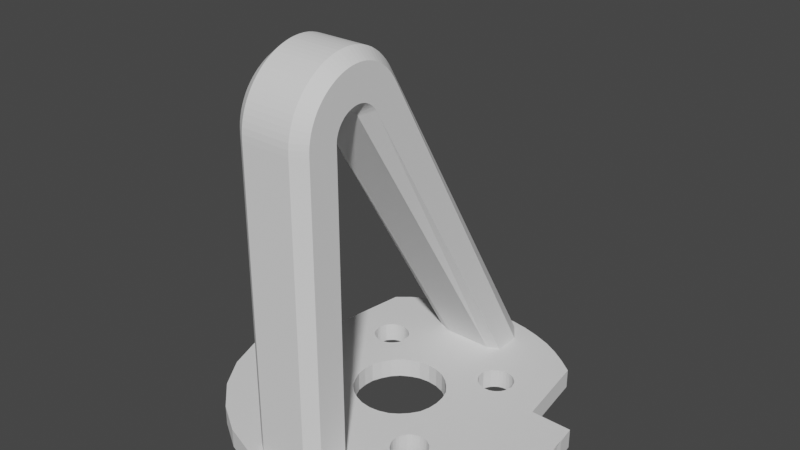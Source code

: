 # Source: leg_fix.blend  (saved by Blender 3.5.10; exported with 4.5.12 LTS)
import bpy
from mathutils import Matrix  # noqa: F401  (used for matrix-valued properties, if any)

bpy.ops.wm.read_factory_settings(use_empty=True)
scene = bpy.context.scene
scene.name = 'Scene'

# ---- collections
col_collection = bpy.data.collections.new('Collection'); scene.collection.children.link(col_collection)

# ---- world
world_world = bpy.data.worlds.new('World'); scene.world = world_world
world_world.use_nodes = True; world_world.node_tree.nodes.clear()
_N = world_world.node_tree.nodes; _L = world_world.node_tree.links
n0 = _N.new('ShaderNodeOutputWorld'); n0.name = 'World Output'; n0.location = (300, 300)
n1 = _N.new('ShaderNodeBackground'); n1.name = 'Background'; n1.location = (10, 300)
n1.inputs[0].default_value = (0.05088, 0.05088, 0.05088, 1.0)
_L.new(n1.outputs[0], n0.inputs[0])
n0.is_active_output = True
world_world.color = (0.05088, 0.05088, 0.05088)
world_world.use_sun_shadow = False
world_world.sun_shadow_jitter_overblur = 0.0

# ---- meshes
me_leg = bpy.data.meshes.new('leg')
me_leg.from_pydata([(-315.8, -25.42, 30.96), (-315.9, -26.08, 32.96), (-315.8, -25.42, 32.96), (-315.9, -26.08, 30.96), (-316.0, -26.73, 32.96), (-316.1, -27.38, 30.96), (-316.0, -26.73, 30.96), (-316.2, -28.05, 32.96), (-316.1, -27.38, 32.96), (-316.2, -28.05, 30.96), (-316.2, -28.72, 32.96), (-316.2, -28.72, 30.96), (-316.3, -29.39, 32.96), (-316.3, -29.39, 30.96), (-316.3, -30.08, 32.96), (-316.3, -30.08, 30.96), (-315.8, -33.97, 32.96), (-315.8, -33.97, 30.96), (-314.6, -37.54, 32.96), (-314.6, -37.54, 30.96), (-312.6, -40.69, 32.96), (-312.6, -40.69, 30.96), (-309.9, -43.32, 32.96), (-309.9, -43.32, 30.96), (-306.8, -45.32, 32.96), (-306.8, -45.32, 30.96), (-303.2, -46.6, 32.96), (-299.3, -47.05, 30.96), (-303.2, -46.6, 30.96), (-295.4, -46.6, 30.96), (-299.3, -47.05, 32.96), (-291.9, -45.32, 32.96), (-295.4, -46.6, 32.96), (-291.9, -45.32, 30.96), (-288.7, -43.32, 32.96), (-288.7, -43.32, 30.96), (-286.1, -40.69, 32.96), (-286.1, -40.69, 30.96), (-284.1, -37.54, 32.96), (-284.1, -37.54, 30.96), (-282.8, -33.97, 32.96), (-282.8, -33.97, 30.96), (-282.4, -30.08, 32.96), (-282.4, -30.08, 30.96), (-282.4, -29.39, 32.96), (-282.4, -29.39, 30.96), (-282.4, -28.71, 32.96), (-282.4, -28.71, 30.96), (-282.5, -28.04, 32.96), (-282.5, -28.04, 30.96), (-282.5, -27.38, 32.96), (-282.5, -27.38, 30.96), (-282.6, -26.72, 32.96), (-282.6, -26.72, 30.96), (-282.7, -26.07, 32.96), (-282.8, -25.41, 30.96), (-282.7, -26.07, 30.96), (-287.0, -25.34, 30.96), (-282.8, -25.41, 32.96), (-288.1, -17.35, 32.96), (-287.0, -25.34, 32.96), (-288.1, -17.35, 30.96), (-289.5, -16.28, 32.96), (-289.5, -16.28, 30.96), (-290.9, -15.36, 32.96), (-290.9, -15.36, 30.96), (-292.4, -14.57, 32.96), (-292.4, -14.57, 30.96), (-294.1, -13.95, 32.96), (-294.1, -13.95, 30.96), (-295.8, -13.49, 32.96), (-297.5, -13.21, 30.96), (-295.8, -13.49, 30.96), (-299.3, -13.11, 32.96), (-297.5, -13.21, 32.96), (-299.3, -13.11, 30.96), (-301.1, -13.21, 32.96), (-301.1, -13.21, 30.96), (-302.9, -13.49, 32.96), (-302.9, -13.49, 30.96), (-304.6, -13.95, 32.96), (-304.6, -13.95, 30.96), (-306.2, -14.58, 32.96), (-306.2, -14.58, 30.96), (-307.7, -15.37, 32.96), (-307.7, -15.37, 30.96), (-309.2, -16.3, 32.96), (-309.2, -16.3, 30.96), (-310.5, -17.38, 32.96), (-310.5, -17.38, 30.96), (-311.7, -25.34, 32.96), (-311.7, -25.34, 30.96), (-291.0, -24.16, 30.96), (-290.9, -23.78, 32.96), (-290.9, -23.78, 30.96), (-291.2, -24.49, 32.96), (-291.0, -24.16, 32.96), (-291.2, -24.49, 30.96), (-291.5, -24.77, 32.96), (-291.5, -24.77, 30.96), (-291.8, -24.98, 32.96), (-291.8, -24.98, 30.96), (-292.2, -25.12, 32.96), (-292.6, -25.16, 30.96), (-292.2, -25.12, 30.96), (-293.0, -25.12, 32.96), (-292.6, -25.16, 32.96), (-293.4, -24.98, 30.96), (-293.0, -25.12, 30.96), (-293.7, -24.77, 32.96), (-293.4, -24.98, 32.96), (-293.7, -24.77, 30.96), (-294.0, -24.49, 32.96), (-294.0, -24.49, 30.96), (-294.2, -24.16, 32.96), (-294.2, -24.16, 30.96), (-294.4, -23.78, 32.96), (-294.4, -23.36, 30.96), (-294.4, -23.78, 30.96), (-294.4, -22.95, 32.96), (-294.4, -23.36, 32.96), (-294.2, -22.57, 30.96), (-294.4, -22.95, 30.96), (-294.0, -22.24, 32.96), (-294.2, -22.57, 32.96), (-293.7, -21.96, 30.96), (-294.0, -22.24, 30.96), (-293.4, -21.75, 32.96), (-293.7, -21.96, 32.96), (-293.4, -21.75, 30.96), (-293.0, -21.61, 32.96), (-292.6, -21.56, 30.96), (-293.0, -21.61, 30.96), (-292.2, -21.61, 32.96), (-292.6, -21.56, 32.96), (-291.8, -21.75, 30.96), (-292.2, -21.61, 30.96), (-291.5, -21.96, 32.96), (-291.8, -21.75, 32.96), (-291.5, -21.96, 30.96), (-291.2, -22.24, 32.96), (-291.2, -22.24, 30.96), (-291.0, -22.57, 32.96), (-291.0, -22.57, 30.96), (-290.9, -22.95, 32.96), (-290.8, -23.36, 30.96), (-290.9, -22.95, 30.96), (-290.8, -23.36, 32.96), (-297.3, -25.99, 30.96), (-298.3, -25.65, 32.96), (-298.3, -25.65, 30.96), (-296.5, -26.53, 32.96), (-297.3, -25.99, 32.96), (-296.5, -26.53, 30.96), (-295.8, -27.24, 32.96), (-295.8, -27.24, 30.96), (-295.2, -28.08, 32.96), (-295.2, -28.08, 30.96), (-294.9, -29.04, 32.96), (-294.8, -30.08, 30.96), (-294.9, -29.04, 30.96), (-294.9, -31.12, 32.96), (-294.8, -30.08, 32.96), (-295.2, -32.08, 30.96), (-294.9, -31.12, 30.96), (-295.8, -32.93, 32.96), (-295.2, -32.08, 32.96), (-296.5, -33.63, 30.96), (-295.8, -32.93, 30.96), (-297.3, -34.17, 32.96), (-296.5, -33.63, 32.96), (-297.3, -34.17, 30.96), (-298.3, -34.51, 32.96), (-299.3, -34.63, 30.96), (-298.3, -34.51, 30.96), (-300.4, -34.51, 32.96), (-299.3, -34.63, 32.96), (-301.3, -34.17, 30.96), (-300.4, -34.51, 30.96), (-302.2, -33.63, 32.96), (-301.3, -34.17, 32.96), (-302.9, -32.93, 30.96), (-302.2, -33.63, 30.96), (-303.4, -32.08, 32.96), (-302.9, -32.93, 32.96), (-303.4, -32.08, 30.96), (-303.8, -31.12, 32.96), (-303.9, -30.08, 30.96), (-303.8, -31.12, 30.96), (-303.8, -29.04, 32.96), (-303.9, -30.08, 32.96), (-303.4, -28.08, 30.96), (-303.8, -29.04, 30.96), (-302.9, -27.24, 32.96), (-303.4, -28.08, 32.96), (-302.2, -26.53, 30.96), (-302.9, -27.24, 30.96), (-301.3, -25.99, 32.96), (-302.2, -26.53, 32.96), (-301.3, -25.99, 30.96), (-300.4, -25.65, 32.96), (-299.3, -25.53, 30.96), (-300.4, -25.65, 30.96), (-299.3, -25.53, 32.96), (-306.6, -21.66, 30.96), (-307.0, -21.83, 32.96), (-307.0, -21.83, 30.96), (-306.2, -21.58, 32.96), (-306.6, -21.66, 32.96), (-306.2, -21.58, 30.96), (-305.8, -21.58, 32.96), (-305.8, -21.58, 30.96), (-305.5, -21.66, 32.96), (-305.5, -21.66, 30.96), (-305.1, -21.83, 32.96), (-304.8, -22.09, 30.96), (-305.1, -21.83, 30.96), (-304.5, -22.42, 32.96), (-304.8, -22.09, 32.96), (-304.3, -22.78, 30.96), (-304.5, -22.42, 30.96), (-304.3, -23.17, 32.96), (-304.3, -22.78, 32.96), (-304.3, -23.17, 30.96), (-304.3, -23.56, 32.96), (-304.3, -23.56, 30.96), (-304.3, -23.95, 32.96), (-304.3, -23.95, 30.96), (-304.5, -24.31, 32.96), (-304.8, -24.64, 30.96), (-304.5, -24.31, 30.96), (-305.1, -24.89, 32.96), (-304.8, -24.64, 32.96), (-305.5, -25.07, 30.96), (-305.1, -24.89, 30.96), (-305.8, -25.15, 32.96), (-305.5, -25.07, 32.96), (-305.8, -25.15, 30.96), (-306.2, -25.15, 32.96), (-306.2, -25.15, 30.96), (-306.6, -25.07, 32.96), (-306.6, -25.07, 30.96), (-307.0, -24.89, 32.96), (-307.3, -24.64, 30.96), (-307.0, -24.89, 30.96), (-307.6, -24.31, 32.96), (-307.3, -24.64, 32.96), (-307.7, -23.95, 30.96), (-307.6, -24.31, 30.96), (-307.8, -23.56, 32.96), (-307.7, -23.95, 32.96), (-307.8, -23.56, 30.96), (-307.8, -23.17, 32.96), (-307.8, -23.17, 30.96), (-307.7, -22.78, 32.96), (-307.7, -22.78, 30.96), (-307.6, -22.42, 32.96), (-307.3, -22.09, 30.96), (-307.6, -22.42, 30.96), (-307.3, -22.09, 32.96), (-304.4, -37.59, 30.96), (-304.3, -37.21, 32.96), (-304.3, -37.21, 30.96), (-304.6, -37.92, 32.96), (-304.4, -37.59, 32.96), (-304.6, -37.92, 30.96), (-304.9, -38.2, 32.96), (-304.9, -38.2, 30.96), (-305.3, -38.42, 32.96), (-305.3, -38.42, 30.96), (-305.6, -38.55, 32.96), (-306.0, -38.6, 30.96), (-305.6, -38.55, 30.96), (-306.5, -38.55, 32.96), (-306.0, -38.6, 32.96), (-306.8, -38.42, 30.96), (-306.5, -38.55, 30.96), (-307.2, -38.2, 32.96), (-306.8, -38.42, 32.96), (-307.2, -38.2, 30.96), (-307.4, -37.92, 32.96), (-307.4, -37.92, 30.96), (-307.7, -37.59, 32.96), (-307.7, -37.59, 30.96), (-307.8, -37.21, 32.96), (-307.8, -36.8, 30.96), (-307.8, -37.21, 30.96), (-307.8, -36.39, 32.96), (-307.8, -36.8, 32.96), (-307.7, -36.01, 30.96), (-307.8, -36.39, 30.96), (-307.4, -35.67, 32.96), (-307.7, -36.01, 32.96), (-307.4, -35.67, 30.96), (-307.2, -35.39, 32.96), (-307.2, -35.39, 30.96), (-306.8, -35.18, 32.96), (-306.8, -35.18, 30.96), (-306.5, -35.05, 32.96), (-306.0, -35.0, 30.96), (-306.5, -35.05, 30.96), (-305.6, -35.05, 32.96), (-306.0, -35.0, 32.96), (-305.3, -35.18, 30.96), (-305.6, -35.05, 30.96), (-304.9, -35.39, 32.96), (-305.3, -35.18, 32.96), (-304.9, -35.39, 30.96), (-304.6, -35.67, 32.96), (-304.6, -35.67, 30.96), (-304.4, -36.01, 32.96), (-304.4, -36.01, 30.96), (-304.3, -36.39, 32.96), (-304.2, -36.8, 30.96), (-304.3, -36.39, 30.96), (-304.2, -36.8, 32.96), (-293.2, -35.1, 30.96), (-293.6, -35.27, 32.96), (-293.6, -35.27, 30.96), (-292.8, -35.01, 32.96), (-293.2, -35.1, 32.96), (-292.8, -35.01, 30.96), (-292.4, -35.01, 32.96), (-292.4, -35.01, 30.96), (-292.0, -35.1, 32.96), (-292.0, -35.1, 30.96), (-291.7, -35.27, 32.96), (-291.3, -35.53, 30.96), (-291.7, -35.27, 30.96), (-291.1, -35.85, 32.96), (-291.3, -35.53, 32.96), (-290.9, -36.22, 30.96), (-291.1, -35.85, 30.96), (-290.8, -36.6, 32.96), (-290.9, -36.22, 32.96), (-290.8, -36.6, 30.96), (-290.8, -37.0, 32.96), (-290.8, -37.0, 30.96), (-290.9, -37.38, 32.96), (-290.9, -37.38, 30.96), (-291.1, -37.75, 32.96), (-291.3, -38.07, 30.96), (-291.1, -37.75, 30.96), (-291.7, -38.33, 32.96), (-291.3, -38.07, 32.96), (-292.0, -38.5, 30.96), (-291.7, -38.33, 30.96), (-292.4, -38.59, 32.96), (-292.0, -38.5, 32.96), (-292.4, -38.59, 30.96), (-292.8, -38.59, 32.96), (-292.8, -38.59, 30.96), (-293.2, -38.5, 32.96), (-293.2, -38.5, 30.96), (-293.6, -38.33, 32.96), (-293.9, -38.07, 30.96), (-293.6, -38.33, 30.96), (-294.1, -37.75, 32.96), (-293.9, -38.07, 32.96), (-294.3, -37.38, 30.96), (-294.1, -37.75, 30.96), (-294.4, -37.0, 32.96), (-294.3, -37.38, 32.96), (-294.4, -37.0, 30.96), (-294.4, -36.6, 32.96), (-294.4, -36.6, 30.96), (-294.3, -36.22, 32.96), (-294.3, -36.22, 30.96), (-294.1, -35.85, 32.96), (-293.9, -35.53, 30.96), (-294.1, -35.85, 30.96), (-293.9, -35.53, 32.96), (-295.6, -18.52, 32.97), (-295.6, -37.4, 64.75), (-296.8, -19.08, 32.97), (-295.6, -15.83, 32.97), (-296.8, -14.08, 32.97), (-296.8, -34.15, 67.08), (-295.6, -35.0, 66.56), (-295.6, -35.31, 67.04), (-296.8, -34.49, 67.62), (-295.6, -35.62, 67.46), (-296.8, -34.85, 68.1), (-295.6, -35.95, 67.83), (-296.8, -35.24, 68.53), (-295.6, -36.3, 68.15), (-296.8, -35.64, 68.91), (-295.6, -36.65, 68.43), (-296.8, -36.07, 69.24), (-295.6, -37.01, 68.66), (-296.8, -36.95, 69.76), (-295.6, -37.38, 68.86), (-296.8, -37.42, 69.95), (-295.6, -37.76, 69.01), (-296.8, -37.89, 70.1), (-295.6, -38.14, 69.13), (-296.8, -38.36, 70.21), (-295.6, -38.53, 69.22), (-296.8, -38.84, 70.27), (-295.6, -38.93, 69.27), (-296.8, -39.33, 70.29), (-295.6, -39.33, 69.29), (-296.8, -39.81, 70.27), (-295.6, -39.73, 69.27), (-296.8, -40.29, 70.22), (-295.6, -40.13, 69.23), (-296.8, -40.77, 70.12), (-295.6, -40.54, 69.15), (-296.8, -41.24, 69.99), (-295.6, -40.93, 69.04), (-296.8, -41.7, 69.83), (-295.6, -41.32, 68.9), (-296.8, -42.15, 69.63), (-295.6, -41.71, 68.73), (-296.8, -42.58, 69.39), (-295.6, -42.08, 68.53), (-296.8, -43.0, 69.13), (-295.6, -42.44, 68.3), (-296.8, -43.41, 68.84), (-295.6, -42.79, 68.05), (-295.6, -43.12, 67.77), (-296.8, -43.79, 68.51), (-295.6, -43.43, 67.47), (-296.8, -44.15, 68.16), (-295.6, -43.72, 67.14), (-296.8, -44.49, 67.78), (-295.6, -43.99, 66.8), (-296.8, -44.8, 67.38), (-295.6, -44.23, 66.43), (-296.8, -45.08, 66.95), (-295.6, -44.44, 66.04), (-296.8, -45.34, 66.5), (-295.6, -44.63, 65.64), (-296.8, -45.56, 66.02), (-295.6, -44.79, 65.22), (-296.8, -45.74, 65.53), (-295.6, -44.91, 64.78), (-296.8, -45.89, 65.01), (-295.6, -45.01, 64.32), (-296.8, -46.0, 64.48), (-295.6, -45.06, 63.85), (-296.8, -46.08, 63.36), (-295.6, -45.08, 63.34), (-296.8, -46.08, 32.96), (-295.6, -45.08, 32.96), (-295.6, -42.08, 32.97), (-296.8, -41.08, 32.97), (-296.8, -41.08, 63.33), (-295.6, -42.08, 63.35), (-296.8, -41.08, 63.46), (-295.6, -42.08, 63.54), (-296.8, -41.06, 63.59), (-295.6, -42.05, 63.75), (-295.6, -42.01, 63.96), (-296.8, -41.04, 63.72), (-295.6, -41.95, 64.16), (-296.8, -41.0, 63.84), (-295.6, -41.88, 64.35), (-296.8, -40.96, 63.96), (-295.6, -41.8, 64.53), (-296.8, -40.91, 64.08), (-295.6, -41.7, 64.7), (-296.8, -40.85, 64.18), (-295.6, -41.59, 64.87), (-296.8, -40.78, 64.28), (-295.6, -41.47, 65.02), (-296.8, -40.71, 64.38), (-295.6, -41.34, 65.16), (-296.8, -40.63, 64.47), (-295.6, -41.21, 65.3), (-296.8, -40.54, 64.55), (-296.8, -40.45, 64.63), (-295.6, -41.06, 65.42), (-295.6, -40.91, 65.53), (-296.8, -40.25, 64.76), (-295.6, -40.75, 65.63), (-296.8, -40.15, 64.81), (-295.6, -40.58, 65.72), (-296.8, -40.04, 64.86), (-295.6, -40.41, 65.79), (-296.8, -39.93, 64.9), (-295.6, -40.23, 65.85), (-296.8, -39.82, 64.93), (-295.6, -40.05, 65.9), (-296.8, -39.71, 64.95), (-295.6, -39.86, 65.94), (-296.8, -39.59, 64.96), (-295.6, -39.67, 65.96), (-296.8, -39.48, 64.97), (-295.6, -39.47, 65.97), (-296.8, -39.36, 64.96), (-295.6, -39.27, 65.96), (-296.8, -39.25, 64.95), (-295.6, -39.08, 65.93), (-296.8, -39.14, 64.92), (-295.6, -38.88, 65.89), (-296.8, -39.02, 64.89), (-295.6, -38.68, 65.83), (-296.8, -38.91, 64.84), (-295.6, -38.49, 65.75), (-296.8, -38.81, 64.78), (-295.6, -38.31, 65.65), (-295.6, -38.13, 65.54), (-296.8, -38.7, 64.72), (-295.6, -37.96, 65.41), (-296.8, -38.6, 64.64), (-295.6, -37.79, 65.26), (-296.8, -38.5, 64.55), (-295.6, -37.65, 65.09), (-296.8, -38.41, 64.45), (-295.6, -37.51, 64.92), (-296.8, -38.32, 64.34), (-296.8, -38.24, 64.21), (-301.8, -19.08, 32.97), (-303.1, -15.83, 32.96), (-303.1, -18.52, 32.96), (-301.8, -14.08, 32.97), (-303.1, -35.0, 66.56), (-301.8, -34.15, 67.08), (-303.1, -35.31, 67.04), (-301.8, -34.49, 67.62), (-303.1, -35.62, 67.46), (-301.8, -34.85, 68.1), (-303.1, -35.95, 67.83), (-301.8, -35.24, 68.53), (-303.1, -36.3, 68.15), (-301.8, -35.64, 68.91), (-303.1, -36.65, 68.43), (-301.8, -36.07, 69.24), (-303.1, -37.01, 68.66), (-301.8, -36.5, 69.53), (-301.8, -36.95, 69.76), (-303.1, -37.38, 68.86), (-301.8, -37.42, 69.95), (-303.1, -37.76, 69.01), (-301.8, -37.89, 70.1), (-303.1, -38.14, 69.13), (-301.8, -38.36, 70.21), (-303.1, -38.53, 69.22), (-301.8, -38.84, 70.27), (-303.1, -38.93, 69.27), (-301.8, -39.33, 70.29), (-303.1, -39.33, 69.29), (-301.8, -39.81, 70.27), (-303.1, -39.73, 69.27), (-301.8, -40.29, 70.22), (-303.1, -40.13, 69.23), (-301.8, -40.77, 70.12), (-303.1, -40.54, 69.15), (-301.8, -41.24, 69.99), (-303.1, -40.93, 69.04), (-301.8, -41.7, 69.83), (-303.1, -41.32, 68.9), (-301.8, -42.15, 69.63), (-303.1, -41.71, 68.73), (-301.8, -42.58, 69.39), (-303.1, -42.08, 68.53), (-301.8, -43.0, 69.13), (-303.1, -42.44, 68.3), (-301.8, -43.41, 68.84), (-303.1, -43.12, 67.77), (-301.8, -43.79, 68.51), (-303.1, -43.43, 67.47), (-301.8, -44.15, 68.16), (-303.1, -43.72, 67.14), (-301.8, -44.49, 67.78), (-303.1, -43.99, 66.8), (-301.8, -44.8, 67.38), (-303.1, -44.23, 66.43), (-301.8, -45.08, 66.95), (-303.1, -44.44, 66.04), (-301.8, -45.34, 66.5), (-303.1, -44.63, 65.64), (-301.8, -45.56, 66.02), (-303.1, -44.79, 65.22), (-301.8, -45.74, 65.53), (-303.1, -44.91, 64.78), (-301.8, -45.89, 65.01), (-303.1, -45.01, 64.32), (-301.8, -46.0, 64.48), (-303.1, -45.06, 63.85), (-301.8, -46.06, 63.93), (-301.8, -46.08, 63.36), (-303.1, -45.08, 63.34), (-303.1, -45.08, 32.96), (-301.8, -46.08, 32.96), (-303.1, -42.08, 32.96), (-301.8, -41.08, 32.97), (-303.1, -42.08, 63.35), (-301.8, -41.08, 63.33), (-301.8, -41.08, 63.46), (-303.1, -42.08, 63.54), (-301.8, -41.06, 63.59), (-303.1, -42.01, 63.96), (-301.8, -41.04, 63.72), (-303.1, -41.95, 64.16), (-301.8, -41.0, 63.84), (-303.1, -41.88, 64.35), (-301.8, -40.96, 63.96), (-303.1, -41.8, 64.53), (-301.8, -40.91, 64.08), (-303.1, -41.7, 64.7), (-301.8, -40.85, 64.18), (-303.1, -41.59, 64.87), (-301.8, -40.78, 64.28), (-303.1, -41.47, 65.02), (-301.8, -40.71, 64.38), (-303.1, -41.34, 65.16), (-301.8, -40.63, 64.47), (-303.1, -41.21, 65.3), (-301.8, -40.54, 64.55), (-303.1, -41.06, 65.42), (-301.8, -40.45, 64.63), (-303.1, -40.91, 65.53), (-301.8, -40.35, 64.7), (-301.8, -40.25, 64.76), (-303.1, -40.75, 65.63), (-301.8, -40.15, 64.81), (-303.1, -40.58, 65.72), (-303.1, -40.41, 65.79), (-301.8, -40.04, 64.86), (-301.8, -39.93, 64.9), (-303.1, -40.23, 65.85), (-303.1, -40.05, 65.9), (-301.8, -39.82, 64.93), (-301.8, -39.71, 64.95), (-303.1, -39.86, 65.94), (-303.1, -39.67, 65.96), (-301.8, -39.59, 64.96), (-301.8, -39.48, 64.97), (-303.1, -39.47, 65.97), (-301.8, -39.36, 64.96), (-303.1, -39.27, 65.96), (-301.8, -39.25, 64.95), (-303.1, -39.08, 65.93), (-301.8, -39.14, 64.92), (-303.1, -38.88, 65.89), (-301.8, -39.02, 64.89), (-303.1, -38.68, 65.83), (-301.8, -38.91, 64.84), (-303.1, -38.49, 65.75), (-301.8, -38.81, 64.78), (-303.1, -38.31, 65.65), (-303.1, -38.13, 65.54), (-301.8, -38.7, 64.72), (-303.1, -37.96, 65.41), (-301.8, -38.6, 64.64), (-303.1, -37.79, 65.26), (-301.8, -38.5, 64.55), (-303.1, -37.65, 65.09), (-301.8, -38.41, 64.45), (-303.1, -37.51, 64.92), (-301.8, -38.32, 64.34), (-303.1, -37.4, 64.75), (-301.8, -38.24, 64.21), (-296.8, -40.35, 64.7), (-296.8, -46.06, 63.93), (-296.8, -36.5, 69.53), (-303.1, -42.79, 68.05), (-303.1, -42.05, 63.75)], [], [(0, 1, 2), (3, 4, 1), (5, 4, 6), (5, 7, 8), (9, 10, 7), (11, 12, 10), (13, 14, 12), (15, 16, 14), (17, 18, 16), (19, 20, 18), (21, 22, 20), (23, 24, 22), (25, 26, 24), (27, 26, 28), (29, 30, 27), (29, 31, 32), (33, 34, 31), (35, 36, 34), (37, 38, 36), (39, 40, 38), (41, 42, 40), (43, 44, 42), (45, 46, 44), (47, 48, 46), (49, 50, 48), (51, 52, 50), (53, 54, 52), (55, 54, 56), (57, 58, 55), (57, 59, 60), (61, 62, 59), (63, 64, 62), (65, 66, 64), (67, 68, 66), (69, 70, 68), (71, 70, 72), (71, 73, 74), (75, 76, 73), (77, 78, 76), (79, 80, 78), (81, 82, 80), (83, 84, 82), (85, 86, 84), (87, 88, 86), (89, 90, 88), (91, 2, 90), (92, 93, 94), (92, 95, 96), (97, 98, 95), (99, 100, 98), (101, 102, 100), (103, 102, 104), (103, 105, 106), (107, 105, 108), (107, 109, 110), (111, 112, 109), (113, 114, 112), (115, 116, 114), (117, 116, 118), (117, 119, 120), (121, 119, 122), (121, 123, 124), (125, 123, 126), (125, 127, 128), (129, 130, 127), (131, 130, 132), (131, 133, 134), (135, 133, 136), (135, 137, 138), (139, 140, 137), (141, 142, 140), (143, 144, 142), (145, 144, 146), (145, 93, 147), (148, 149, 150), (148, 151, 152), (153, 154, 151), (155, 156, 154), (157, 158, 156), (159, 158, 160), (159, 161, 162), (163, 161, 164), (163, 165, 166), (167, 165, 168), (167, 169, 170), (171, 172, 169), (173, 172, 174), (173, 175, 176), (177, 175, 178), (177, 179, 180), (181, 179, 182), (181, 183, 184), (185, 186, 183), (187, 186, 188), (187, 189, 190), (191, 189, 192), (191, 193, 194), (195, 193, 196), (195, 197, 198), (199, 200, 197), (201, 200, 202), (201, 149, 203), (204, 205, 206), (204, 207, 208), (209, 210, 207), (211, 212, 210), (213, 214, 212), (215, 214, 216), (215, 217, 218), (219, 217, 220), (219, 221, 222), (223, 224, 221), (225, 226, 224), (227, 228, 226), (229, 228, 230), (229, 231, 232), (233, 231, 234), (233, 235, 236), (237, 238, 235), (239, 240, 238), (241, 242, 240), (243, 242, 244), (243, 245, 246), (247, 245, 248), (247, 249, 250), (251, 252, 249), (253, 254, 252), (255, 256, 254), (257, 256, 258), (257, 205, 259), (260, 261, 262), (260, 263, 264), (265, 266, 263), (267, 268, 266), (269, 270, 268), (271, 270, 272), (271, 273, 274), (275, 273, 276), (275, 277, 278), (279, 280, 277), (281, 282, 280), (283, 284, 282), (285, 284, 286), (285, 287, 288), (289, 287, 290), (289, 291, 292), (293, 294, 291), (295, 296, 294), (297, 298, 296), (299, 298, 300), (299, 301, 302), (303, 301, 304), (303, 305, 306), (307, 308, 305), (309, 310, 308), (311, 312, 310), (313, 312, 314), (313, 261, 315), (316, 317, 318), (316, 319, 320), (321, 322, 319), (323, 324, 322), (325, 326, 324), (327, 326, 328), (327, 329, 330), (331, 329, 332), (331, 333, 334), (335, 336, 333), (337, 338, 336), (339, 340, 338), (341, 340, 342), (341, 343, 344), (345, 343, 346), (345, 347, 348), (349, 350, 347), (351, 352, 350), (353, 354, 352), (355, 354, 356), (355, 357, 358), (359, 357, 360), (359, 361, 362), (363, 364, 361), (365, 366, 364), (367, 368, 366), (369, 368, 370), (369, 317, 371), (91, 243, 15), (248, 91, 247), (89, 247, 91), (253, 89, 255), (89, 206, 257), (164, 316, 163), (83, 211, 209), (11, 5, 6), (75, 215, 216), (67, 220, 69), (15, 117, 118), (49, 53, 51), (244, 15, 243), (25, 21, 19), (202, 15, 118), (199, 15, 202), (15, 191, 192), (293, 15, 192), (290, 17, 289), (281, 17, 283), (279, 29, 17), (275, 29, 279), (29, 271, 272), (349, 29, 351), (346, 29, 345), (61, 225, 223), (57, 337, 335), (94, 57, 335), (94, 61, 57), (61, 146, 143), (61, 139, 135), (129, 61, 132), (234, 121, 122), (15, 233, 122), (237, 233, 15), (90, 245, 250), (88, 90, 250), (88, 252, 254), (205, 88, 259), (320, 161, 166), (210, 82, 207), (10, 8, 7), (218, 73, 214), (66, 217, 222), (120, 14, 116), (48, 52, 54), (14, 242, 246), (24, 20, 22), (200, 116, 14), (197, 200, 14), (194, 14, 189), (291, 189, 14), (16, 287, 292), (16, 280, 282), (277, 16, 32), (278, 277, 32), (274, 32, 270), (32, 347, 350), (32, 343, 348), (224, 59, 221), (336, 60, 333), (93, 333, 60), (93, 60, 59), (144, 59, 142), (137, 59, 138), (59, 127, 130), (124, 231, 119), (14, 119, 236), (235, 14, 236), (1, 0, 3), (4, 3, 6), (4, 5, 8), (7, 5, 9), (10, 9, 11), (12, 11, 13), (14, 13, 15), (16, 15, 17), (18, 17, 19), (20, 19, 21), (22, 21, 23), (24, 23, 25), (26, 25, 28), (26, 27, 30), (30, 29, 32), (31, 29, 33), (34, 33, 35), (36, 35, 37), (38, 37, 39), (40, 39, 41), (42, 41, 43), (44, 43, 45), (46, 45, 47), (48, 47, 49), (50, 49, 51), (52, 51, 53), (54, 53, 56), (54, 55, 58), (58, 57, 60), (59, 57, 61), (62, 61, 63), (64, 63, 65), (66, 65, 67), (68, 67, 69), (70, 69, 72), (70, 71, 74), (73, 71, 75), (76, 75, 77), (78, 77, 79), (80, 79, 81), (82, 81, 83), (84, 83, 85), (86, 85, 87), (88, 87, 89), (90, 89, 91), (2, 91, 0), (93, 92, 96), (95, 92, 97), (98, 97, 99), (100, 99, 101), (102, 101, 104), (102, 103, 106), (105, 103, 108), (105, 107, 110), (109, 107, 111), (112, 111, 113), (114, 113, 115), (116, 115, 118), (116, 117, 120), (119, 117, 122), (119, 121, 124), (123, 121, 126), (123, 125, 128), (127, 125, 129), (130, 129, 132), (130, 131, 134), (133, 131, 136), (133, 135, 138), (137, 135, 139), (140, 139, 141), (142, 141, 143), (144, 143, 146), (144, 145, 147), (93, 145, 94), (149, 148, 152), (151, 148, 153), (154, 153, 155), (156, 155, 157), (158, 157, 160), (158, 159, 162), (161, 159, 164), (161, 163, 166), (165, 163, 168), (165, 167, 170), (169, 167, 171), (172, 171, 174), (172, 173, 176), (175, 173, 178), (175, 177, 180), (179, 177, 182), (179, 181, 184), (183, 181, 185), (186, 185, 188), (186, 187, 190), (189, 187, 192), (189, 191, 194), (193, 191, 196), (193, 195, 198), (197, 195, 199), (200, 199, 202), (200, 201, 203), (149, 201, 150), (205, 204, 208), (207, 204, 209), (210, 209, 211), (212, 211, 213), (214, 213, 216), (214, 215, 218), (217, 215, 220), (217, 219, 222), (221, 219, 223), (224, 223, 225), (226, 225, 227), (228, 227, 230), (228, 229, 232), (231, 229, 234), (231, 233, 236), (235, 233, 237), (238, 237, 239), (240, 239, 241), (242, 241, 244), (242, 243, 246), (245, 243, 248), (245, 247, 250), (249, 247, 251), (252, 251, 253), (254, 253, 255), (256, 255, 258), (256, 257, 259), (205, 257, 206), (261, 260, 264), (263, 260, 265), (266, 265, 267), (268, 267, 269), (270, 269, 272), (270, 271, 274), (273, 271, 276), (273, 275, 278), (277, 275, 279), (280, 279, 281), (282, 281, 283), (284, 283, 286), (284, 285, 288), (287, 285, 290), (287, 289, 292), (291, 289, 293), (294, 293, 295), (296, 295, 297), (298, 297, 300), (298, 299, 302), (301, 299, 304), (301, 303, 306), (305, 303, 307), (308, 307, 309), (310, 309, 311), (312, 311, 314), (312, 313, 315), (261, 313, 262), (317, 316, 320), (319, 316, 321), (322, 321, 323), (324, 323, 325), (326, 325, 328), (326, 327, 330), (329, 327, 332), (329, 331, 334), (333, 331, 335), (336, 335, 337), (338, 337, 339), (340, 339, 342), (340, 341, 344), (343, 341, 346), (343, 345, 348), (347, 345, 349), (350, 349, 351), (352, 351, 353), (354, 353, 356), (354, 355, 358), (357, 355, 360), (357, 359, 362), (361, 359, 363), (364, 363, 365), (366, 365, 367), (368, 367, 370), (368, 369, 371), (317, 369, 318), (91, 248, 243), (89, 251, 247), (89, 253, 251), (89, 258, 255), (209, 85, 83), (89, 257, 258), (209, 87, 85), (204, 87, 209), (204, 89, 87), (206, 89, 204), (118, 201, 202), (269, 351, 272), (335, 92, 94), (192, 295, 293), (269, 353, 351), (331, 92, 335), (187, 295, 192), (187, 297, 295), (118, 150, 201), (267, 353, 269), (331, 97, 92), (267, 356, 353), (332, 97, 331), (188, 297, 187), (188, 300, 297), (265, 356, 267), (332, 99, 97), (265, 355, 356), (327, 99, 332), (118, 148, 150), (188, 299, 300), (185, 299, 188), (260, 355, 265), (327, 101, 99), (185, 304, 299), (260, 360, 355), (328, 101, 327), (262, 360, 260), (328, 104, 101), (262, 359, 360), (325, 104, 328), (181, 304, 185), (181, 303, 304), (118, 153, 148), (115, 153, 118), (181, 307, 303), (113, 153, 115), (313, 359, 262), (325, 103, 104), (313, 363, 359), (323, 103, 325), (182, 307, 181), (182, 309, 307), (113, 155, 153), (111, 155, 113), (314, 363, 313), (323, 108, 103), (314, 365, 363), (321, 108, 323), (182, 311, 309), (107, 155, 111), (177, 311, 182), (177, 314, 311), (107, 157, 155), (108, 157, 107), (314, 367, 365), (316, 108, 321), (178, 314, 177), (178, 367, 314), (173, 367, 178), (174, 367, 173), (171, 367, 174), (167, 367, 171), (167, 370, 367), (167, 369, 370), (168, 369, 167), (168, 318, 369), (163, 318, 168), (163, 316, 318), (108, 160, 157), (316, 160, 108), (316, 159, 160), (316, 164, 159), (216, 77, 75), (216, 79, 77), (216, 81, 79), (213, 81, 216), (213, 83, 81), (211, 83, 213), (15, 0, 91), (15, 3, 0), (15, 6, 3), (13, 6, 15), (11, 6, 13), (5, 11, 9), (220, 72, 69), (220, 71, 72), (220, 75, 71), (215, 75, 220), (223, 63, 61), (223, 65, 63), (223, 67, 65), (219, 67, 223), (220, 67, 219), (117, 15, 122), (57, 35, 33), (57, 37, 35), (57, 39, 37), (57, 41, 39), (57, 43, 41), (57, 45, 43), (55, 45, 57), (56, 45, 55), (56, 47, 45), (56, 49, 47), (53, 49, 56), (15, 239, 237), (15, 241, 239), (15, 244, 241), (27, 17, 29), (28, 17, 27), (25, 17, 28), (25, 19, 17), (21, 25, 23), (195, 15, 199), (196, 15, 195), (191, 15, 196), (17, 286, 283), (293, 17, 15), (17, 285, 286), (289, 17, 293), (17, 290, 285), (17, 281, 279), (276, 29, 275), (271, 29, 276), (351, 29, 272), (29, 349, 345), (29, 341, 342), (29, 346, 341), (229, 61, 234), (230, 61, 229), (227, 61, 230), (225, 61, 227), (145, 61, 94), (146, 61, 145), (61, 131, 132), (61, 136, 131), (141, 61, 143), (61, 135, 136), (139, 61, 141), (61, 129, 234), (234, 122, 233), (125, 234, 129), (126, 234, 125), (121, 234, 126), (245, 90, 246), (249, 88, 250), (252, 88, 249), (256, 88, 254), (84, 207, 82), (259, 88, 256), (86, 207, 84), (86, 208, 207), (88, 208, 86), (88, 205, 208), (203, 116, 200), (350, 268, 270), (96, 333, 93), (294, 189, 291), (352, 268, 350), (96, 334, 333), (294, 190, 189), (296, 190, 294), (149, 116, 203), (352, 266, 268), (95, 334, 96), (354, 266, 352), (95, 329, 334), (296, 186, 190), (298, 186, 296), (354, 263, 266), (98, 329, 95), (358, 263, 354), (98, 330, 329), (152, 116, 149), (302, 186, 298), (302, 183, 186), (358, 264, 263), (100, 330, 98), (301, 183, 302), (357, 264, 358), (100, 326, 330), (357, 261, 264), (102, 326, 100), (362, 261, 357), (102, 324, 326), (301, 184, 183), (306, 184, 301), (151, 116, 152), (151, 114, 116), (305, 184, 306), (151, 112, 114), (362, 315, 261), (106, 324, 102), (361, 315, 362), (106, 322, 324), (305, 179, 184), (308, 179, 305), (154, 112, 151), (154, 109, 112), (361, 312, 315), (105, 322, 106), (364, 312, 361), (105, 319, 322), (310, 179, 308), (154, 110, 109), (310, 180, 179), (312, 180, 310), (156, 110, 154), (156, 105, 110), (366, 312, 364), (105, 320, 319), (312, 175, 180), (366, 175, 312), (366, 176, 175), (366, 172, 176), (366, 169, 172), (366, 170, 169), (368, 170, 366), (371, 170, 368), (371, 165, 170), (317, 165, 371), (317, 166, 165), (320, 166, 317), (158, 105, 156), (158, 320, 105), (162, 320, 158), (161, 320, 162), (76, 214, 73), (78, 214, 76), (80, 214, 78), (80, 212, 214), (82, 212, 80), (82, 210, 212), (1, 14, 2), (4, 14, 1), (4, 12, 14), (4, 10, 12), (8, 10, 4), (70, 217, 68), (74, 217, 70), (73, 217, 74), (73, 218, 217), (62, 221, 59), (64, 221, 62), (66, 221, 64), (66, 222, 221), (217, 66, 68), (14, 120, 119), (34, 60, 31), (36, 60, 34), (38, 60, 36), (40, 60, 38), (42, 60, 40), (44, 60, 42), (44, 58, 60), (44, 54, 58), (46, 54, 44), (48, 54, 46), (52, 48, 50), (238, 14, 235), (240, 14, 238), (242, 14, 240), (16, 30, 32), (16, 26, 30), (16, 24, 26), (18, 24, 16), (20, 24, 18), (14, 198, 197), (14, 193, 198), (14, 194, 193), (284, 16, 282), (16, 291, 14), (288, 16, 284), (16, 292, 291), (287, 16, 288), (280, 16, 277), (32, 273, 278), (32, 274, 273), (32, 350, 270), (347, 32, 348), (344, 32, 340), (343, 32, 344), (59, 232, 231), (59, 228, 232), (59, 226, 228), (59, 224, 226), (60, 336, 338), (59, 147, 93), (59, 144, 147), (134, 59, 130), (133, 59, 134), (59, 140, 142), (138, 59, 133), (59, 137, 140), (127, 59, 231), (119, 231, 236), (231, 128, 127), (231, 123, 128), (231, 124, 123), (372, 373, 374), (374, 375, 372), (375, 376, 377), (378, 375, 377), (377, 379, 378), (380, 381, 379), (382, 383, 381), (384, 385, 383), (386, 387, 385), (388, 389, 387), (389, 390, 391), (391, 392, 393), (393, 394, 395), (395, 396, 397), (397, 398, 399), (399, 400, 401), (401, 402, 403), (403, 404, 405), (405, 406, 407), (407, 408, 409), (409, 410, 411), (411, 412, 413), (413, 414, 415), (415, 416, 417), (417, 418, 419), (418, 420, 419), (421, 422, 420), (423, 424, 422), (425, 426, 424), (427, 428, 426), (429, 430, 428), (431, 432, 430), (433, 434, 432), (435, 436, 434), (437, 438, 436), (439, 440, 438), (440, 441, 442), (442, 441, 443), (444, 442, 443), (443, 445, 444), (445, 446, 447), (448, 445, 447), (448, 449, 450), (450, 451, 452), (451, 453, 452), (454, 455, 453), (456, 457, 455), (458, 459, 457), (460, 461, 459), (462, 463, 461), (464, 465, 463), (466, 467, 465), (468, 469, 467), (469, 470, 471), (472, 469, 471), (471, 473, 472), (473, 474, 475), (475, 476, 477), (477, 478, 479), (479, 480, 481), (481, 482, 483), (483, 482, 484), (485, 483, 484), (485, 484, 486), (487, 485, 486), (487, 488, 489), (489, 490, 491), (491, 492, 493), (493, 494, 495), (495, 496, 497), (497, 496, 498), (499, 497, 498), (499, 500, 501), (500, 502, 501), (503, 504, 502), (505, 506, 504), (507, 508, 506), (509, 510, 508), (511, 373, 510), (512, 513, 374), (513, 376, 374), (514, 513, 515), (516, 514, 517), (518, 516, 517), (518, 519, 520), (520, 521, 522), (522, 523, 524), (524, 525, 526), (526, 527, 528), (528, 529, 530), (529, 531, 530), (532, 533, 531), (534, 535, 533), (536, 537, 535), (538, 539, 537), (540, 541, 539), (542, 543, 541), (544, 545, 543), (546, 547, 545), (548, 549, 547), (550, 551, 549), (552, 553, 551), (554, 555, 553), (556, 557, 555), (558, 559, 557), (559, 560, 561), (561, 562, 563), (563, 564, 565), (565, 566, 567), (567, 568, 569), (569, 570, 571), (571, 572, 573), (573, 574, 575), (575, 576, 577), (577, 578, 579), (579, 580, 581), (580, 582, 581), (582, 583, 584), (585, 582, 584), (585, 586, 587), (587, 586, 588), (589, 587, 588), (588, 590, 589), (591, 592, 590), (592, 593, 594), (594, 595, 596), (596, 597, 598), (598, 599, 600), (600, 601, 602), (602, 603, 604), (604, 605, 606), (606, 605, 607), (608, 606, 607), (608, 609, 610), (610, 611, 612), (612, 613, 614), (613, 615, 614), (616, 617, 615), (617, 618, 619), (620, 617, 619), (619, 621, 620), (621, 622, 623), (624, 621, 623), (623, 625, 624), (625, 626, 627), (628, 625, 627), (627, 629, 628), (630, 631, 629), (632, 633, 631), (634, 635, 633), (636, 637, 635), (638, 639, 637), (640, 641, 639), (641, 642, 643), (644, 641, 643), (644, 645, 646), (646, 647, 648), (648, 649, 650), (650, 651, 652), (652, 653, 654), (654, 653, 515), (505, 646, 648), (496, 637, 639), (494, 635, 637), (488, 629, 631), (486, 628, 629), (484, 625, 628), (482, 624, 625), (476, 617, 620), (474, 615, 617), (655, 614, 615), (466, 606, 608), (464, 604, 606), (458, 598, 600), (456, 596, 598), (451, 594, 454), (587, 447, 446), (579, 656, 439), (573, 435, 433), (429, 571, 431), (559, 421, 418), (402, 545, 404), (394, 537, 396), (390, 533, 392), (657, 531, 390), (388, 530, 657), (384, 526, 386), (380, 522, 382), (376, 518, 377), (647, 519, 649), (513, 654, 515), (512, 652, 654), (650, 511, 509), (648, 509, 507), (507, 505, 648), (644, 505, 503), (641, 503, 500), (639, 500, 498), (498, 496, 639), (496, 494, 637), (633, 494, 492), (631, 492, 490), (490, 488, 631), (488, 486, 629), (486, 484, 628), (484, 482, 625), (480, 624, 482), (478, 621, 480), (478, 476, 620), (476, 474, 617), (474, 655, 615), (612, 655, 471), (610, 471, 470), (608, 470, 468), (468, 466, 608), (466, 464, 606), (602, 464, 462), (460, 602, 462), (460, 458, 600), (458, 456, 598), (594, 456, 454), (449, 592, 451), (447, 590, 449), (506, 379, 381), (443, 587, 446), (582, 443, 441), (581, 441, 656), (577, 439, 437), (575, 437, 435), (431, 573, 433), (427, 569, 429), (425, 567, 427), (423, 565, 425), (421, 563, 423), (557, 418, 416), (555, 416, 414), (412, 555, 414), (410, 553, 412), (408, 551, 410), (406, 549, 408), (404, 547, 406), (400, 543, 402), (539, 400, 398), (396, 539, 398), (392, 535, 394), (386, 528, 388), (382, 524, 384), (377, 520, 380), (372, 378, 373), (373, 512, 374), (375, 374, 376), (379, 377, 380), (381, 380, 382), (383, 382, 384), (385, 384, 386), (387, 386, 388), (389, 388, 657), (390, 389, 657), (392, 391, 390), (394, 393, 392), (396, 395, 394), (398, 397, 396), (400, 399, 398), (402, 401, 400), (404, 403, 402), (406, 405, 404), (408, 407, 406), (410, 409, 408), (412, 411, 410), (414, 413, 412), (416, 415, 414), (418, 417, 416), (420, 418, 421), (422, 421, 423), (424, 423, 425), (426, 425, 427), (428, 427, 429), (430, 429, 431), (432, 431, 433), (434, 433, 435), (436, 435, 437), (438, 437, 439), (440, 439, 656), (441, 440, 656), (445, 443, 446), (449, 448, 447), (451, 450, 449), (453, 451, 454), (455, 454, 456), (457, 456, 458), (459, 458, 460), (461, 460, 462), (463, 462, 464), (465, 464, 466), (467, 466, 468), (469, 468, 470), (473, 471, 655), (474, 473, 655), (476, 475, 474), (478, 477, 476), (480, 479, 478), (482, 481, 480), (488, 487, 486), (490, 489, 488), (492, 491, 490), (494, 493, 492), (496, 495, 494), (500, 499, 498), (502, 500, 503), (504, 503, 505), (506, 505, 507), (508, 507, 509), (510, 509, 511), (373, 511, 512), (513, 512, 654), (376, 513, 516), (513, 514, 516), (519, 518, 517), (521, 520, 519), (523, 522, 521), (525, 524, 523), (527, 526, 525), (529, 528, 527), (531, 529, 532), (533, 532, 534), (535, 534, 536), (537, 536, 538), (539, 538, 540), (541, 540, 542), (543, 542, 544), (545, 544, 546), (547, 546, 548), (549, 548, 550), (551, 550, 552), (553, 552, 554), (555, 554, 556), (557, 556, 558), (559, 558, 658), (560, 559, 658), (562, 561, 560), (564, 563, 562), (566, 565, 564), (568, 567, 566), (570, 569, 568), (572, 571, 570), (574, 573, 572), (576, 575, 574), (578, 577, 576), (580, 579, 578), (582, 580, 583), (586, 585, 584), (590, 588, 591), (592, 591, 659), (593, 592, 659), (595, 594, 593), (597, 596, 595), (599, 598, 597), (601, 600, 599), (603, 602, 601), (605, 604, 603), (609, 608, 607), (611, 610, 609), (613, 612, 611), (615, 613, 616), (617, 616, 618), (621, 619, 622), (625, 623, 626), (629, 627, 630), (631, 630, 632), (633, 632, 634), (635, 634, 636), (637, 636, 638), (639, 638, 640), (641, 640, 642), (645, 644, 643), (647, 646, 645), (649, 648, 647), (651, 650, 649), (653, 652, 651), (594, 451, 592), (447, 587, 589), (656, 579, 581), (435, 573, 575), (571, 429, 569), (421, 559, 561), (545, 402, 543), (537, 394, 535), (533, 390, 531), (531, 657, 530), (530, 388, 528), (526, 384, 524), (522, 380, 520), (518, 376, 516), (515, 517, 514), (653, 517, 515), (651, 517, 653), (583, 586, 584), (583, 588, 586), (580, 588, 583), (580, 591, 588), (578, 591, 580), (578, 659, 591), (576, 659, 578), (576, 593, 659), (574, 593, 576), (574, 595, 593), (574, 597, 595), (572, 597, 574), (572, 599, 597), (570, 599, 572), (570, 601, 599), (568, 601, 570), (568, 603, 601), (566, 603, 568), (566, 605, 603), (564, 605, 566), (564, 607, 605), (562, 607, 564), (562, 609, 607), (560, 609, 562), (560, 611, 609), (658, 611, 560), (658, 613, 611), (558, 613, 658), (558, 616, 613), (556, 616, 558), (556, 618, 616), (554, 618, 556), (554, 619, 618), (651, 519, 517), (649, 519, 651), (552, 619, 554), (552, 622, 619), (550, 622, 552), (550, 623, 622), (548, 623, 550), (548, 626, 623), (546, 626, 548), (546, 627, 626), (544, 627, 546), (544, 630, 627), (542, 630, 544), (540, 630, 542), (540, 632, 630), (538, 632, 540), (538, 634, 632), (536, 634, 538), (536, 636, 634), (534, 636, 536), (534, 638, 636), (532, 638, 534), (529, 638, 532), (529, 640, 638), (527, 640, 529), (527, 642, 640), (525, 642, 527), (525, 643, 642), (523, 643, 525), (523, 645, 643), (521, 645, 523), (521, 647, 645), (519, 647, 521), (652, 512, 511), (511, 650, 652), (509, 648, 650), (505, 644, 646), (503, 641, 644), (500, 639, 641), (494, 633, 635), (492, 631, 633), (624, 480, 621), (621, 478, 620), (655, 612, 614), (471, 610, 612), (470, 608, 610), (464, 602, 604), (602, 460, 600), (456, 594, 596), (592, 449, 590), (590, 447, 589), (378, 510, 373), (445, 442, 444), (448, 442, 445), (448, 440, 442), (450, 440, 448), (450, 438, 440), (452, 438, 450), (452, 436, 438), (453, 436, 452), (453, 434, 436), (455, 434, 453), (457, 434, 455), (457, 432, 434), (459, 432, 457), (459, 430, 432), (461, 430, 459), (461, 428, 430), (463, 428, 461), (463, 426, 428), (465, 426, 463), (465, 424, 426), (467, 424, 465), (467, 422, 424), (469, 422, 467), (469, 420, 422), (472, 420, 469), (472, 419, 420), (473, 419, 472), (473, 417, 419), (475, 417, 473), (475, 415, 417), (477, 415, 475), (477, 413, 415), (479, 413, 477), (379, 510, 378), (379, 508, 510), (479, 411, 413), (481, 411, 479), (481, 409, 411), (483, 409, 481), (483, 407, 409), (485, 407, 483), (485, 405, 407), (487, 405, 485), (487, 403, 405), (489, 403, 487), (489, 401, 403), (489, 399, 401), (491, 399, 489), (491, 397, 399), (493, 397, 491), (493, 395, 397), (495, 395, 493), (495, 393, 395), (497, 393, 495), (497, 391, 393), (497, 389, 391), (499, 389, 497), (499, 387, 389), (501, 387, 499), (501, 385, 387), (502, 385, 501), (502, 383, 385), (504, 383, 502), (504, 381, 383), (506, 381, 504), (379, 506, 508), (587, 443, 585), (443, 582, 585), (441, 581, 582), (439, 577, 579), (437, 575, 577), (573, 431, 571), (569, 427, 567), (567, 425, 565), (565, 423, 563), (563, 421, 561), (418, 557, 559), (416, 555, 557), (555, 412, 553), (553, 410, 551), (551, 408, 549), (549, 406, 547), (547, 404, 545), (543, 400, 541), (400, 539, 541), (539, 396, 537), (535, 392, 533), (528, 386, 526), (524, 382, 522), (520, 377, 518), (378, 372, 375), (14, 90, 2), (90, 14, 246), (60, 338, 31), (340, 31, 338), (32, 31, 340), (57, 33, 337), (339, 337, 33), (339, 33, 342), (29, 342, 33)])
me_leg.update()

# ---- objects
ob_leg = bpy.data.objects.new('leg', me_leg)

# ---- transforms, parenting, visibility, modifiers, constraints
ob_leg.location = (0.0, 0.0, 0.0)

# ---- collection membership
col_collection.objects.link(ob_leg)

# ---- scene / render settings (as saved in the file)
scene.frame_start = 1; scene.frame_end = 250; scene.frame_set(1)
scene.render.engine = 'BLENDER_EEVEE_NEXT'
scene.cycles.sampling_pattern = 'TABULATED_SOBOL'
scene.view_settings.view_transform = 'Filmic'
bpy.context.view_layer.update()

# ---- added for rendering (the .blend has no active camera and no usable light): camera, sun
cam_auto = bpy.data.cameras.new('AutoCamera')
cam_auto.lens = 50.0
cam_auto.sensor_width = 36.0
cam_auto.clip_end = 1007.48
ob_auto_camera = bpy.data.objects.new('AutoCamera', cam_auto)
scene.collection.objects.link(ob_auto_camera)
ob_auto_camera.location = (-241.921, -98.9693, 96.5522)
ob_auto_camera.rotation_euler = (1.09748, -7.21219e-08, 0.694738)
scene.camera = ob_auto_camera
light_auto_sun = bpy.data.lights.new('AutoSun', 'SUN')
light_auto_sun.energy = 3.0
light_auto_sun.angle = 0.0523599
ob_auto_sun = bpy.data.objects.new('AutoSun', light_auto_sun)
scene.collection.objects.link(ob_auto_sun)
ob_auto_sun.rotation_euler = (0.872665, 0.174533, 0.523599)
bpy.context.view_layer.update()
